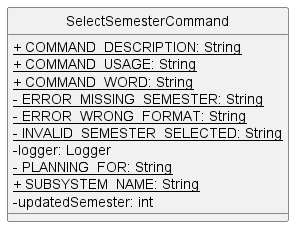

The diagram above was rendered by PlantUML. Its source (embedded in the PNG):
@startuml
'https://plantuml.com/class-diagram
hide circle
skinparam classAttributeIconSize 0

class SelectSemesterCommand {
    <u>+ COMMAND_DESCRIPTION: String
    <u>+ COMMAND_USAGE: String
    <u>+ COMMAND_WORD: String
    <u>- ERROR_MISSING_SEMESTER: String
    <u>- ERROR_WRONG_FORMAT: String
    <u>- INVALID_SEMESTER_SELECTED: String
    - logger: Logger
    <u>- PLANNING_FOR: String
    <u>+ SUBSYSTEM_NAME: String
    - updatedSemester: int
}

@enduml